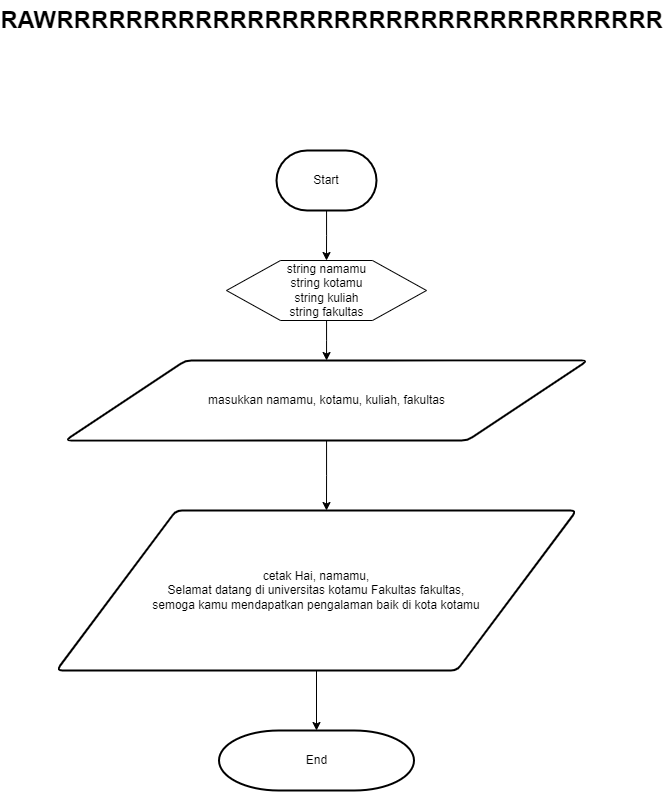

The diagram above was exported from draw.io. Its source (the exported page's mxGraphModel, read from the mxfile embedded in the PNG):
<mxGraphModel dx="1187" dy="693" grid="1" gridSize="10" guides="1" tooltips="1" connect="1" arrows="1" fold="1" page="1" pageScale="1" pageWidth="850" pageHeight="1100" math="0" shadow="0">
  <root>
    <mxCell id="0" />
    <mxCell id="1" parent="0" />
    <mxCell id="EebYMcPfdHbSJuy2o04b-5" value="" style="edgeStyle=orthogonalEdgeStyle;rounded=0;orthogonalLoop=1;jettySize=auto;html=1;" parent="1" source="EebYMcPfdHbSJuy2o04b-2" edge="1">
      <mxGeometry relative="1" as="geometry">
        <mxPoint x="420" y="290" as="targetPoint" />
      </mxGeometry>
    </mxCell>
    <mxCell id="EebYMcPfdHbSJuy2o04b-2" value="Start" style="strokeWidth=2;html=1;shape=mxgraph.flowchart.terminator;whiteSpace=wrap;" parent="1" vertex="1">
      <mxGeometry x="370" y="180" width="100" height="60" as="geometry" />
    </mxCell>
    <mxCell id="EebYMcPfdHbSJuy2o04b-10" value="" style="edgeStyle=orthogonalEdgeStyle;rounded=0;orthogonalLoop=1;jettySize=auto;html=1;" parent="1" source="EebYMcPfdHbSJuy2o04b-6" target="EebYMcPfdHbSJuy2o04b-9" edge="1">
      <mxGeometry relative="1" as="geometry" />
    </mxCell>
    <mxCell id="EebYMcPfdHbSJuy2o04b-6" value="string namamu&lt;br&gt;string kotamu&lt;br&gt;string kuliah&lt;br&gt;string fakultas" style="verticalLabelPosition=middle;verticalAlign=middle;html=1;shape=hexagon;perimeter=hexagonPerimeter2;arcSize=6;size=0.27;labelPosition=center;align=center;" parent="1" vertex="1">
      <mxGeometry x="320" y="290" width="200" height="60" as="geometry" />
    </mxCell>
    <mxCell id="EebYMcPfdHbSJuy2o04b-13" value="" style="edgeStyle=orthogonalEdgeStyle;rounded=0;orthogonalLoop=1;jettySize=auto;html=1;" parent="1" edge="1">
      <mxGeometry relative="1" as="geometry">
        <mxPoint x="390" y="460" as="sourcePoint" />
      </mxGeometry>
    </mxCell>
    <mxCell id="YZbS-RIWPTfXZQo17fk2-18" value="" style="edgeStyle=orthogonalEdgeStyle;rounded=0;orthogonalLoop=1;jettySize=auto;html=1;" parent="1" source="EebYMcPfdHbSJuy2o04b-9" edge="1">
      <mxGeometry relative="1" as="geometry">
        <mxPoint x="420" y="540" as="targetPoint" />
      </mxGeometry>
    </mxCell>
    <mxCell id="EebYMcPfdHbSJuy2o04b-9" value="masukkan namamu, kotamu, kuliah, fakultas" style="shape=parallelogram;html=1;strokeWidth=2;perimeter=parallelogramPerimeter;whiteSpace=wrap;rounded=1;arcSize=12;size=0.23;" parent="1" vertex="1">
      <mxGeometry x="158.75" y="390" width="522.5" height="80" as="geometry" />
    </mxCell>
    <mxCell id="EebYMcPfdHbSJuy2o04b-15" value="" style="edgeStyle=orthogonalEdgeStyle;rounded=0;orthogonalLoop=1;jettySize=auto;html=1;" parent="1" edge="1">
      <mxGeometry relative="1" as="geometry">
        <mxPoint x="390" y="600" as="sourcePoint" />
      </mxGeometry>
    </mxCell>
    <mxCell id="YZbS-RIWPTfXZQo17fk2-7" value="" style="edgeStyle=orthogonalEdgeStyle;rounded=0;orthogonalLoop=1;jettySize=auto;html=1;" parent="1" target="YZbS-RIWPTfXZQo17fk2-6" edge="1">
      <mxGeometry relative="1" as="geometry">
        <mxPoint x="645" y="645" as="sourcePoint" />
      </mxGeometry>
    </mxCell>
    <mxCell id="YZbS-RIWPTfXZQo17fk2-15" value="" style="edgeStyle=orthogonalEdgeStyle;rounded=0;orthogonalLoop=1;jettySize=auto;html=1;" parent="1" target="YZbS-RIWPTfXZQo17fk2-13" edge="1">
      <mxGeometry relative="1" as="geometry">
        <mxPoint x="205" y="645" as="sourcePoint" />
      </mxGeometry>
    </mxCell>
    <mxCell id="YZbS-RIWPTfXZQo17fk2-16" value="" style="edgeStyle=orthogonalEdgeStyle;rounded=0;orthogonalLoop=1;jettySize=auto;html=1;" parent="1" target="YZbS-RIWPTfXZQo17fk2-14" edge="1">
      <mxGeometry relative="1" as="geometry">
        <mxPoint x="205" y="760" as="sourcePoint" />
      </mxGeometry>
    </mxCell>
    <mxCell id="YZbS-RIWPTfXZQo17fk2-20" value="RAWRRRRRRRRRRRRRRRRRRRRRRRRRRRRRRRRRRR" style="text;strokeColor=none;fillColor=none;html=1;fontSize=24;fontStyle=1;verticalAlign=middle;align=center;" parent="1" vertex="1">
      <mxGeometry x="375" y="30" width="100" height="40" as="geometry" />
    </mxCell>
    <mxCell id="aQqRLSe9__JrLJ0xnSIa-5" value="" style="edgeStyle=orthogonalEdgeStyle;rounded=0;orthogonalLoop=1;jettySize=auto;html=1;" edge="1" parent="1" source="aQqRLSe9__JrLJ0xnSIa-2" target="aQqRLSe9__JrLJ0xnSIa-4">
      <mxGeometry relative="1" as="geometry" />
    </mxCell>
    <mxCell id="aQqRLSe9__JrLJ0xnSIa-2" value="cetak&amp;nbsp;Hai, namamu, &lt;br&gt;Selamat datang di universitas kotamu Fakultas fakultas, &lt;br&gt;semoga kamu mendapatkan pengalaman baik di kota kotamu" style="shape=parallelogram;html=1;strokeWidth=2;perimeter=parallelogramPerimeter;whiteSpace=wrap;rounded=1;arcSize=12;size=0.23;" vertex="1" parent="1">
      <mxGeometry x="150" y="540" width="520" height="160" as="geometry" />
    </mxCell>
    <mxCell id="aQqRLSe9__JrLJ0xnSIa-4" value="End" style="strokeWidth=2;html=1;shape=mxgraph.flowchart.terminator;whiteSpace=wrap;" vertex="1" parent="1">
      <mxGeometry x="312.5" y="760" width="195" height="60" as="geometry" />
    </mxCell>
  </root>
</mxGraphModel>